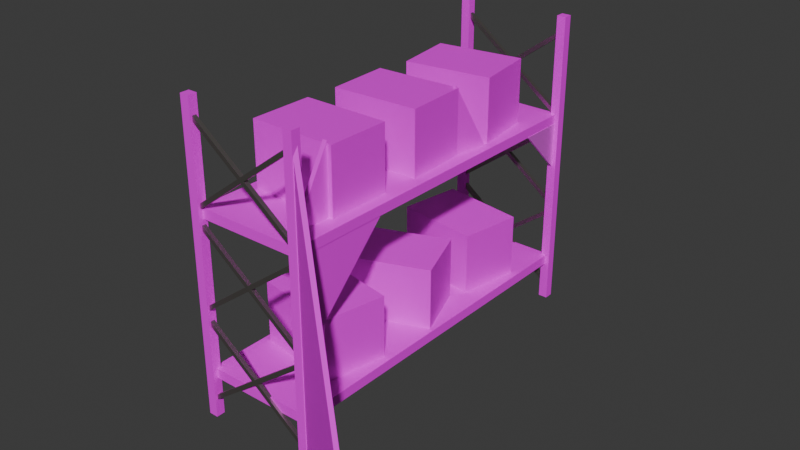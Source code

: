 # Source: CardboardBoxShelf.blend  (saved by Blender 5.0.119; exported with 4.5.12 LTS)
import bpy
from mathutils import Matrix  # noqa: F401  (used for matrix-valued properties, if any)

bpy.ops.wm.read_factory_settings(use_empty=True)
scene = bpy.context.scene
scene.name = 'Scene'

# ---- collections
col_collection = bpy.data.collections.new('Collection'); scene.collection.children.link(col_collection)

# ---- images (referenced by path relative to the original .blend; pixels are not part of the script)
import os
ASSET_DIR = os.environ.get("B2B_ASSET_DIR", "")  # directory of the original .blend (textures are referenced by path, not embedded)
HERE = os.path.dirname(os.path.abspath(__file__))  # packed textures are extracted next to this script under _unpacked/

def load_image(name, relpath, width, height, colorspace="sRGB"):
    """Load a texture the original file referenced (path relative to the .blend, or extracted next to this script)."""
    p = next((c for c in (os.path.join(HERE, relpath), os.path.join(ASSET_DIR, relpath)) if relpath and os.path.exists(c)), "")
    if p:
        img = bpy.data.images.load(p, check_existing=True)
        img.name = name
    else:  # same state as the original file: an image datablock whose file is absent (Cycles renders it pink)
        img = bpy.data.images.new(name, width, height)
        img.source = "FILE"
        img.filepath = "//" + (relpath or name)
    img.colorspace_settings.name = colorspace
    return img
img_material_012_base_color_001 = load_image('Material.012 Base Color.001', '', 1024, 1024, 'sRGB')
img_material_012_base_color_002 = load_image('Material.012 Base Color.002', '', 1024, 1024, 'sRGB')
img_material_012_base_color_003 = load_image('Material.012 Base Color.003', '', 1024, 1024, 'sRGB')
img_material_012_base_color_004 = load_image('Material.012 Base Color.004', '', 1024, 1024, 'sRGB')
img_material_012_base_color_005 = load_image('Material.012 Base Color.005', '', 1024, 1024, 'sRGB')
img_material_012_base_color_006 = load_image('Material.012 Base Color.006', '', 1024, 1024, 'sRGB')
img_cube_019_base_color = load_image('Cube.019 Base Color', 'RoughCobweb.png', 1024, 1024, 'sRGB')
img_cube_019_base_color_002 = load_image('Cube.019 Base Color.002', 'FloorCobweb.png', 1024, 1024, 'sRGB')
img_cube_019_base_color_003 = load_image('Cube.019 Base Color.003', 'FloorCobweb.png', 1024, 1024, 'sRGB')
img_cube_019_base_color_004 = load_image('Cube.019 Base Color.004', 'FloorCobweb.png', 1024, 1024, 'sRGB')
img_material_001_base_color = load_image('Material.001 Base Color', 'CardboardBoxBeatUp.png', 1024, 1024, 'sRGB')
img_cube_006_base_color = load_image('Cube.006 Base Color', '', 1024, 1024, 'sRGB')
img_cube_007_base_color = load_image('Cube.007 Base Color', '', 1024, 1024, 'sRGB')
img_cube_008_base_color = load_image('Cube.008 Base Color', '', 1024, 1024, 'sRGB')
img_cube_009_base_color = load_image('Cube.009 Base Color', '', 1024, 1024, 'sRGB')
img_cube_010_base_color = load_image('Cube.010 Base Color', '', 1024, 1024, 'sRGB')
img_cube_011_base_color = load_image('Cube.011 Base Color', '', 1024, 1024, 'sRGB')

# ---- materials (node trees are filled in below, after node groups)
mat_material_014 = bpy.data.materials.new('Material.014')
mat_material_015 = bpy.data.materials.new('Material.015')
mat_material_016 = bpy.data.materials.new('Material.016')
mat_material_017 = bpy.data.materials.new('Material.017')
mat_material_018 = bpy.data.materials.new('Material.018')
mat_material_019 = bpy.data.materials.new('Material.019')
mat_material_020 = bpy.data.materials.new('Material.020')
mat_cobwebmat = bpy.data.materials.new('CobwebMat')
mat_material_021 = bpy.data.materials.new('Material.021')
mat_material_022 = bpy.data.materials.new('Material.022')
mat_material_023 = bpy.data.materials.new('Material.023')
mat_material = bpy.data.materials.new('Material')
mat_material.alpha_threshold = 0.0
mat_material.use_backface_culling_lightprobe_volume = False
mat_material.roughness = 0.5
mat_material.line_color = (0.0, 0.0, 0.0, 1.0)
mat_material_001 = bpy.data.materials.new('Material.001')
mat_material_001.alpha_threshold = 0.0
mat_material_001.use_backface_culling_lightprobe_volume = False
mat_material_001.roughness = 0.5
mat_material_001.line_color = (0.0, 0.0, 0.0, 1.0)
mat_material_002 = bpy.data.materials.new('Material.002')
mat_material_002.alpha_threshold = 0.0
mat_material_002.use_backface_culling_lightprobe_volume = False
mat_material_002.roughness = 0.5
mat_material_002.line_color = (0.0, 0.0, 0.0, 1.0)
mat_material_003 = bpy.data.materials.new('Material.003')
mat_material_003.alpha_threshold = 0.0
mat_material_003.use_backface_culling_lightprobe_volume = False
mat_material_003.roughness = 0.5
mat_material_003.line_color = (0.0, 0.0, 0.0, 1.0)
mat_material_004 = bpy.data.materials.new('Material.004')
mat_material_004.alpha_threshold = 0.0
mat_material_004.use_backface_culling_lightprobe_volume = False
mat_material_004.roughness = 0.5
mat_material_004.line_color = (0.0, 0.0, 0.0, 1.0)
mat_material_005 = bpy.data.materials.new('Material.005')
mat_material_005.alpha_threshold = 0.0
mat_material_005.use_backface_culling_lightprobe_volume = False
mat_material_005.roughness = 0.5
mat_material_005.line_color = (0.0, 0.0, 0.0, 1.0)
mat_material_007 = bpy.data.materials.new('Material.007')
mat_material_006 = bpy.data.materials.new('Material.006')
mat_material_011 = bpy.data.materials.new('Material.011')
mat_material_010 = bpy.data.materials.new('Material.010')
mat_material_009 = bpy.data.materials.new('Material.009')
mat_material_008 = bpy.data.materials.new('Material.008')

# ---- material node trees
mat_material_014.use_nodes = True; mat_material_014.node_tree.nodes.clear()
_N = mat_material_014.node_tree.nodes; _L = mat_material_014.node_tree.links
n0 = _N.new('ShaderNodeOutputMaterial'); n0.name = 'Material Output'; n0.location = (200, 100)
n1 = _N.new('ShaderNodeTexImage'); n1.name = 'Image Texture'; n1.location = (0, 0)
n1.image = img_material_012_base_color_001
n2 = _N.new('ShaderNodeBsdfMetallic'); n2.name = 'Metallic BSDF'; n2.location = (-90, 60)
n3 = _N.new('ShaderNodeAddShader'); n3.name = 'Add Shader'; n3.location = (-200, 100)
n4 = _N.new('ShaderNodeBsdfSheen'); n4.name = 'Sheen BSDF'; n4.location = (-490, 20)
n4.inputs[1].default_value = 0.3967
n5 = _N.new('ShaderNodeMixShader'); n5.name = 'Mix Shader'; n5.location = (-390, 20)
n5.inputs[0].default_value = 0.2246
n6 = _N.new('ShaderNodeBsdfMetallic'); n6.name = 'Metallic BSDF.001'; n6.location = (-680, -60)
n7 = _N.new('ShaderNodeBsdfMetallic'); n7.name = 'Metallic BSDF.002'; n7.location = (-390, 60)
n7.inputs[0].default_value = (0.3825, 0.3581, 0.3355, 1.0)
n7.inputs[1].default_value = (0.77, 0.7056, 0.7056, 1.0)
_L.new(n3.outputs[0], n0.inputs[0])
_L.new(n6.outputs[0], n5.inputs[1])
_L.new(n7.outputs[0], n3.inputs[0])
n0.is_active_output = True
mat_material_015.use_nodes = True; mat_material_015.node_tree.nodes.clear()
_N = mat_material_015.node_tree.nodes; _L = mat_material_015.node_tree.links
n0 = _N.new('ShaderNodeOutputMaterial'); n0.name = 'Material Output'; n0.location = (200, 100)
n1 = _N.new('ShaderNodeTexImage'); n1.name = 'Image Texture'; n1.location = (0, 0)
n1.image = img_material_012_base_color_002
n2 = _N.new('ShaderNodeBsdfMetallic'); n2.name = 'Metallic BSDF'; n2.location = (-90, 60)
n3 = _N.new('ShaderNodeAddShader'); n3.name = 'Add Shader'; n3.location = (-200, 100)
n4 = _N.new('ShaderNodeBsdfSheen'); n4.name = 'Sheen BSDF'; n4.location = (-490, 20)
n4.inputs[1].default_value = 0.3967
n5 = _N.new('ShaderNodeMixShader'); n5.name = 'Mix Shader'; n5.location = (-390, 20)
n5.inputs[0].default_value = 0.2246
n6 = _N.new('ShaderNodeBsdfMetallic'); n6.name = 'Metallic BSDF.001'; n6.location = (-680, -60)
n7 = _N.new('ShaderNodeBsdfMetallic'); n7.name = 'Metallic BSDF.002'; n7.location = (-390, 60)
n7.inputs[0].default_value = (0.3825, 0.3581, 0.3355, 1.0)
n7.inputs[1].default_value = (0.77, 0.7056, 0.7056, 1.0)
_L.new(n3.outputs[0], n0.inputs[0])
_L.new(n6.outputs[0], n5.inputs[1])
_L.new(n7.outputs[0], n3.inputs[0])
n0.is_active_output = True
mat_material_016.use_nodes = True; mat_material_016.node_tree.nodes.clear()
_N = mat_material_016.node_tree.nodes; _L = mat_material_016.node_tree.links
n0 = _N.new('ShaderNodeOutputMaterial'); n0.name = 'Material Output'; n0.location = (200, 100)
n1 = _N.new('ShaderNodeTexImage'); n1.name = 'Image Texture'; n1.location = (0, 0)
n1.image = img_material_012_base_color_003
n2 = _N.new('ShaderNodeBsdfMetallic'); n2.name = 'Metallic BSDF'; n2.location = (-90, 60)
n3 = _N.new('ShaderNodeAddShader'); n3.name = 'Add Shader'; n3.location = (-200, 100)
n4 = _N.new('ShaderNodeBsdfSheen'); n4.name = 'Sheen BSDF'; n4.location = (-490, 20)
n4.inputs[1].default_value = 0.3967
n5 = _N.new('ShaderNodeMixShader'); n5.name = 'Mix Shader'; n5.location = (-390, 20)
n5.inputs[0].default_value = 0.2246
n6 = _N.new('ShaderNodeBsdfMetallic'); n6.name = 'Metallic BSDF.001'; n6.location = (-680, -60)
n7 = _N.new('ShaderNodeBsdfMetallic'); n7.name = 'Metallic BSDF.002'; n7.location = (-390, 60)
n7.inputs[0].default_value = (0.3825, 0.3581, 0.3355, 1.0)
n7.inputs[1].default_value = (0.77, 0.7056, 0.7056, 1.0)
_L.new(n3.outputs[0], n0.inputs[0])
_L.new(n6.outputs[0], n5.inputs[1])
_L.new(n7.outputs[0], n3.inputs[0])
n0.is_active_output = True
mat_material_017.use_nodes = True; mat_material_017.node_tree.nodes.clear()
_N = mat_material_017.node_tree.nodes; _L = mat_material_017.node_tree.links
n0 = _N.new('ShaderNodeOutputMaterial'); n0.name = 'Material Output'; n0.location = (200, 100)
n1 = _N.new('ShaderNodeTexImage'); n1.name = 'Image Texture'; n1.location = (0, 0)
n1.image = img_material_012_base_color_004
n2 = _N.new('ShaderNodeBsdfMetallic'); n2.name = 'Metallic BSDF'; n2.location = (-90, 60)
n3 = _N.new('ShaderNodeAddShader'); n3.name = 'Add Shader'; n3.location = (-200, 100)
n4 = _N.new('ShaderNodeBsdfSheen'); n4.name = 'Sheen BSDF'; n4.location = (-490, 20)
n4.inputs[1].default_value = 0.3967
n5 = _N.new('ShaderNodeMixShader'); n5.name = 'Mix Shader'; n5.location = (-390, 20)
n5.inputs[0].default_value = 0.2246
n6 = _N.new('ShaderNodeBsdfMetallic'); n6.name = 'Metallic BSDF.001'; n6.location = (-680, -60)
n7 = _N.new('ShaderNodeBsdfMetallic'); n7.name = 'Metallic BSDF.002'; n7.location = (-390, 60)
n7.inputs[0].default_value = (0.3825, 0.3581, 0.3355, 1.0)
n7.inputs[1].default_value = (0.77, 0.7056, 0.7056, 1.0)
_L.new(n3.outputs[0], n0.inputs[0])
_L.new(n6.outputs[0], n5.inputs[1])
_L.new(n7.outputs[0], n3.inputs[0])
n0.is_active_output = True
mat_material_018.use_nodes = True; mat_material_018.node_tree.nodes.clear()
_N = mat_material_018.node_tree.nodes; _L = mat_material_018.node_tree.links
n0 = _N.new('ShaderNodeOutputMaterial'); n0.name = 'Material Output'; n0.location = (200, 100)
n1 = _N.new('ShaderNodeTexImage'); n1.name = 'Image Texture'; n1.location = (0, 0)
n1.image = img_material_012_base_color_005
n2 = _N.new('ShaderNodeBsdfMetallic'); n2.name = 'Metallic BSDF'; n2.location = (-90, 60)
n3 = _N.new('ShaderNodeAddShader'); n3.name = 'Add Shader'; n3.location = (-200, 100)
n4 = _N.new('ShaderNodeBsdfSheen'); n4.name = 'Sheen BSDF'; n4.location = (-490, 20)
n4.inputs[1].default_value = 0.3967
n5 = _N.new('ShaderNodeMixShader'); n5.name = 'Mix Shader'; n5.location = (-390, 20)
n5.inputs[0].default_value = 0.2246
n6 = _N.new('ShaderNodeBsdfMetallic'); n6.name = 'Metallic BSDF.001'; n6.location = (-680, -60)
n7 = _N.new('ShaderNodeBsdfMetallic'); n7.name = 'Metallic BSDF.002'; n7.location = (-390, 60)
n7.inputs[0].default_value = (0.3825, 0.3581, 0.3355, 1.0)
n7.inputs[1].default_value = (0.77, 0.7056, 0.7056, 1.0)
_L.new(n3.outputs[0], n0.inputs[0])
_L.new(n6.outputs[0], n5.inputs[1])
_L.new(n7.outputs[0], n3.inputs[0])
n0.is_active_output = True
mat_material_019.use_nodes = True; mat_material_019.node_tree.nodes.clear()
_N = mat_material_019.node_tree.nodes; _L = mat_material_019.node_tree.links
n0 = _N.new('ShaderNodeOutputMaterial'); n0.name = 'Material Output'; n0.location = (200, 100)
n1 = _N.new('ShaderNodeTexImage'); n1.name = 'Image Texture'; n1.location = (0, 0)
n1.image = img_material_012_base_color_006
n2 = _N.new('ShaderNodeBsdfMetallic'); n2.name = 'Metallic BSDF'; n2.location = (-90, 60)
n3 = _N.new('ShaderNodeAddShader'); n3.name = 'Add Shader'; n3.location = (-200, 100)
n4 = _N.new('ShaderNodeBsdfSheen'); n4.name = 'Sheen BSDF'; n4.location = (-490, 20)
n4.inputs[1].default_value = 0.3967
n5 = _N.new('ShaderNodeMixShader'); n5.name = 'Mix Shader'; n5.location = (-390, 20)
n5.inputs[0].default_value = 0.2246
n6 = _N.new('ShaderNodeBsdfMetallic'); n6.name = 'Metallic BSDF.001'; n6.location = (-680, -60)
n7 = _N.new('ShaderNodeBsdfMetallic'); n7.name = 'Metallic BSDF.002'; n7.location = (-390, 60)
n7.inputs[0].default_value = (0.3825, 0.3581, 0.3355, 1.0)
n7.inputs[1].default_value = (0.77, 0.7056, 0.7056, 1.0)
_L.new(n3.outputs[0], n0.inputs[0])
_L.new(n6.outputs[0], n5.inputs[1])
_L.new(n7.outputs[0], n3.inputs[0])
n0.is_active_output = True
mat_material_020.use_nodes = True; mat_material_020.node_tree.nodes.clear()
_N = mat_material_020.node_tree.nodes; _L = mat_material_020.node_tree.links
n0 = _N.new('ShaderNodeBsdfPrincipled'); n0.name = 'Principled BSDF'; n0.location = (-200, 100)
n0.inputs[2].default_value = 0.5159
n1 = _N.new('ShaderNodeOutputMaterial'); n1.name = 'Material Output'; n1.location = (200, 100)
n2 = _N.new('ShaderNodeTexImage'); n2.name = 'Image Texture'; n2.location = (-490, 60)
n2.image = img_cube_019_base_color
_L.new(n0.outputs[0], n1.inputs[0])
_L.new(n2.outputs[0], n0.inputs[0])
n1.is_active_output = True
mat_cobwebmat.use_nodes = True; mat_cobwebmat.node_tree.nodes.clear()
_N = mat_cobwebmat.node_tree.nodes; _L = mat_cobwebmat.node_tree.links
n0 = _N.new('ShaderNodeOutputMaterial'); n0.name = 'Material Output'; n0.location = (200, 100)
n1 = _N.new('ShaderNodeBsdfPrincipled'); n1.name = 'Principled BSDF.002'; n1.location = (-200, 100)
n1.inputs[3].default_value = 5.5
n2 = _N.new('ShaderNodeTexImage'); n2.name = 'Image Texture'; n2.location = (-390, -20)
n2.image = img_cube_019_base_color
n3 = _N.new('ShaderNodeTexImage'); n3.name = 'Image Texture.001'; n3.location = (-490, 60)
n3.image = img_cube_019_base_color
_L.new(n1.outputs[0], n0.inputs[0])
_L.new(n2.outputs[1], n1.inputs[4])
_L.new(n3.outputs[0], n1.inputs[0])
n0.is_active_output = True
mat_material_021.use_nodes = True; mat_material_021.node_tree.nodes.clear()
_N = mat_material_021.node_tree.nodes; _L = mat_material_021.node_tree.links
n0 = _N.new('ShaderNodeBsdfPrincipled'); n0.name = 'Principled BSDF'; n0.location = (-200, 100)
n0.inputs[2].default_value = 0.5159
n1 = _N.new('ShaderNodeOutputMaterial'); n1.name = 'Material Output'; n1.location = (200, 100)
n2 = _N.new('ShaderNodeTexImage'); n2.name = 'Image Texture'; n2.location = (-490, 60)
n2.image = img_cube_019_base_color_002
_L.new(n0.outputs[0], n1.inputs[0])
_L.new(n2.outputs[0], n0.inputs[0])
n1.is_active_output = True
mat_material_022.use_nodes = True; mat_material_022.node_tree.nodes.clear()
_N = mat_material_022.node_tree.nodes; _L = mat_material_022.node_tree.links
n0 = _N.new('ShaderNodeBsdfPrincipled'); n0.name = 'Principled BSDF'; n0.location = (-200, 100)
n0.inputs[2].default_value = 0.5159
n1 = _N.new('ShaderNodeOutputMaterial'); n1.name = 'Material Output'; n1.location = (200, 100)
n2 = _N.new('ShaderNodeTexImage'); n2.name = 'Image Texture'; n2.location = (-490, 60)
n2.image = img_cube_019_base_color_003
_L.new(n0.outputs[0], n1.inputs[0])
_L.new(n2.outputs[0], n0.inputs[0])
n1.is_active_output = True
mat_material_023.use_nodes = True; mat_material_023.node_tree.nodes.clear()
_N = mat_material_023.node_tree.nodes; _L = mat_material_023.node_tree.links
n0 = _N.new('ShaderNodeBsdfPrincipled'); n0.name = 'Principled BSDF'; n0.location = (-200, 100)
n0.inputs[2].default_value = 0.5159
n1 = _N.new('ShaderNodeOutputMaterial'); n1.name = 'Material Output'; n1.location = (200, 100)
n2 = _N.new('ShaderNodeTexImage'); n2.name = 'Image Texture'; n2.location = (-490, 60)
n2.image = img_cube_019_base_color_004
_L.new(n0.outputs[0], n1.inputs[0])
_L.new(n2.outputs[0], n0.inputs[0])
n1.is_active_output = True
mat_material.use_nodes = True; mat_material.node_tree.nodes.clear()
_N = mat_material.node_tree.nodes; _L = mat_material.node_tree.links
n0 = _N.new('ShaderNodeOutputMaterial'); n0.name = 'Material Output'; n0.location = (200, 100)
n1 = _N.new('ShaderNodeBsdfPrincipled'); n1.name = 'Principled BSDF'; n1.location = (-200, 100)
n2 = _N.new('ShaderNodeTexImage'); n2.name = 'Image Texture'; n2.location = (-490, 60)
n2.image = img_material_001_base_color
_L.new(n1.outputs[0], n0.inputs[0])
_L.new(n2.outputs[0], n1.inputs[0])
n0.is_active_output = True
mat_material_001.use_nodes = True; mat_material_001.node_tree.nodes.clear()
_N = mat_material_001.node_tree.nodes; _L = mat_material_001.node_tree.links
n0 = _N.new('ShaderNodeOutputMaterial'); n0.name = 'Material Output'; n0.location = (200, 100)
n1 = _N.new('ShaderNodeBsdfPrincipled'); n1.name = 'Principled BSDF'; n1.location = (-200, 100)
n2 = _N.new('ShaderNodeTexImage'); n2.name = 'Image Texture'; n2.location = (-490, 60)
n2.image = img_material_001_base_color
_L.new(n1.outputs[0], n0.inputs[0])
_L.new(n2.outputs[0], n1.inputs[0])
n0.is_active_output = True
mat_material_002.use_nodes = True; mat_material_002.node_tree.nodes.clear()
_N = mat_material_002.node_tree.nodes; _L = mat_material_002.node_tree.links
n0 = _N.new('ShaderNodeOutputMaterial'); n0.name = 'Material Output'; n0.location = (200, 100)
n1 = _N.new('ShaderNodeBsdfPrincipled'); n1.name = 'Principled BSDF'; n1.location = (-200, 100)
n2 = _N.new('ShaderNodeTexImage'); n2.name = 'Image Texture'; n2.location = (-490, 60)
n2.image = img_material_001_base_color
_L.new(n1.outputs[0], n0.inputs[0])
_L.new(n2.outputs[0], n1.inputs[0])
n0.is_active_output = True
mat_material_003.use_nodes = True; mat_material_003.node_tree.nodes.clear()
_N = mat_material_003.node_tree.nodes; _L = mat_material_003.node_tree.links
n0 = _N.new('ShaderNodeOutputMaterial'); n0.name = 'Material Output'; n0.location = (200, 100)
n1 = _N.new('ShaderNodeBsdfPrincipled'); n1.name = 'Principled BSDF'; n1.location = (-200, 100)
n2 = _N.new('ShaderNodeTexImage'); n2.name = 'Image Texture'; n2.location = (-490, 60)
n2.image = img_material_001_base_color
_L.new(n1.outputs[0], n0.inputs[0])
_L.new(n2.outputs[0], n1.inputs[0])
n0.is_active_output = True
mat_material_004.use_nodes = True; mat_material_004.node_tree.nodes.clear()
_N = mat_material_004.node_tree.nodes; _L = mat_material_004.node_tree.links
n0 = _N.new('ShaderNodeOutputMaterial'); n0.name = 'Material Output'; n0.location = (200, 100)
n1 = _N.new('ShaderNodeBsdfPrincipled'); n1.name = 'Principled BSDF'; n1.location = (-200, 100)
n2 = _N.new('ShaderNodeTexImage'); n2.name = 'Image Texture'; n2.location = (-490, 60)
n2.image = img_material_001_base_color
_L.new(n1.outputs[0], n0.inputs[0])
_L.new(n2.outputs[0], n1.inputs[0])
n0.is_active_output = True
mat_material_005.use_nodes = True; mat_material_005.node_tree.nodes.clear()
_N = mat_material_005.node_tree.nodes; _L = mat_material_005.node_tree.links
n0 = _N.new('ShaderNodeOutputMaterial'); n0.name = 'Material Output'; n0.location = (200, 100)
n1 = _N.new('ShaderNodeBsdfPrincipled'); n1.name = 'Principled BSDF'; n1.location = (-200, 100)
n2 = _N.new('ShaderNodeTexImage'); n2.name = 'Image Texture'; n2.location = (-490, 60)
n2.image = img_material_001_base_color
_L.new(n1.outputs[0], n0.inputs[0])
_L.new(n2.outputs[0], n1.inputs[0])
n0.is_active_output = True
mat_material_007.use_nodes = True; mat_material_007.node_tree.nodes.clear()
_N = mat_material_007.node_tree.nodes; _L = mat_material_007.node_tree.links
n0 = _N.new('ShaderNodeBsdfPrincipled'); n0.name = 'Principled BSDF'; n0.location = (-200, 100)
n1 = _N.new('ShaderNodeOutputMaterial'); n1.name = 'Material Output'; n1.location = (200, 100)
n2 = _N.new('ShaderNodeTexImage'); n2.name = 'Image Texture'; n2.location = (-490, 60)
n2.image = img_cube_006_base_color
_L.new(n0.outputs[0], n1.inputs[0])
_L.new(n2.outputs[0], n0.inputs[0])
n1.is_active_output = True
mat_material_006.use_nodes = True; mat_material_006.node_tree.nodes.clear()
_N = mat_material_006.node_tree.nodes; _L = mat_material_006.node_tree.links
n0 = _N.new('ShaderNodeBsdfPrincipled'); n0.name = 'Principled BSDF'; n0.location = (-200, 100)
n1 = _N.new('ShaderNodeOutputMaterial'); n1.name = 'Material Output'; n1.location = (200, 100)
n2 = _N.new('ShaderNodeTexImage'); n2.name = 'Image Texture'; n2.location = (-490, 60)
n2.image = img_cube_007_base_color
_L.new(n0.outputs[0], n1.inputs[0])
_L.new(n2.outputs[0], n0.inputs[0])
n1.is_active_output = True
mat_material_011.use_nodes = True; mat_material_011.node_tree.nodes.clear()
_N = mat_material_011.node_tree.nodes; _L = mat_material_011.node_tree.links
n0 = _N.new('ShaderNodeBsdfPrincipled'); n0.name = 'Principled BSDF'; n0.location = (-200, 100)
n1 = _N.new('ShaderNodeOutputMaterial'); n1.name = 'Material Output'; n1.location = (200, 100)
n2 = _N.new('ShaderNodeTexImage'); n2.name = 'Image Texture'; n2.location = (-490, 60)
n2.image = img_cube_008_base_color
_L.new(n0.outputs[0], n1.inputs[0])
_L.new(n2.outputs[0], n0.inputs[0])
n1.is_active_output = True
mat_material_010.use_nodes = True; mat_material_010.node_tree.nodes.clear()
_N = mat_material_010.node_tree.nodes; _L = mat_material_010.node_tree.links
n0 = _N.new('ShaderNodeBsdfPrincipled'); n0.name = 'Principled BSDF'; n0.location = (-200, 100)
n1 = _N.new('ShaderNodeOutputMaterial'); n1.name = 'Material Output'; n1.location = (200, 100)
n2 = _N.new('ShaderNodeTexImage'); n2.name = 'Image Texture'; n2.location = (-490, 60)
n2.image = img_cube_009_base_color
_L.new(n0.outputs[0], n1.inputs[0])
_L.new(n2.outputs[0], n0.inputs[0])
n1.is_active_output = True
mat_material_009.use_nodes = True; mat_material_009.node_tree.nodes.clear()
_N = mat_material_009.node_tree.nodes; _L = mat_material_009.node_tree.links
n0 = _N.new('ShaderNodeBsdfPrincipled'); n0.name = 'Principled BSDF'; n0.location = (-200, 100)
n1 = _N.new('ShaderNodeOutputMaterial'); n1.name = 'Material Output'; n1.location = (200, 100)
n2 = _N.new('ShaderNodeTexImage'); n2.name = 'Image Texture'; n2.location = (-490, 60)
n2.image = img_cube_010_base_color
_L.new(n0.outputs[0], n1.inputs[0])
_L.new(n2.outputs[0], n0.inputs[0])
n1.is_active_output = True
mat_material_008.use_nodes = True; mat_material_008.node_tree.nodes.clear()
_N = mat_material_008.node_tree.nodes; _L = mat_material_008.node_tree.links
n0 = _N.new('ShaderNodeBsdfPrincipled'); n0.name = 'Principled BSDF'; n0.location = (-200, 100)
n1 = _N.new('ShaderNodeOutputMaterial'); n1.name = 'Material Output'; n1.location = (200, 100)
n2 = _N.new('ShaderNodeTexImage'); n2.name = 'Image Texture'; n2.location = (-490, 60)
n2.image = img_cube_011_base_color
_L.new(n0.outputs[0], n1.inputs[0])
_L.new(n2.outputs[0], n0.inputs[0])
n1.is_active_output = True

# ---- world
world_world = bpy.data.worlds.new('World'); scene.world = world_world
world_world.use_nodes = True; world_world.node_tree.nodes.clear()
_N = world_world.node_tree.nodes; _L = world_world.node_tree.links
n0 = _N.new('ShaderNodeOutputWorld'); n0.name = 'World Output'; n0.location = (200, 100)
n1 = _N.new('ShaderNodeBackground'); n1.name = 'Background'; n1.location = (-200, 100)
n1.inputs[0].default_value = (0.05088, 0.05088, 0.05088, 1.0)
_L.new(n1.outputs[0], n0.inputs[0])
n0.is_active_output = True
world_world.color = (0.05088, 0.05088, 0.05088)
world_world.sun_shadow_jitter_overblur = 0.0

# ---- meshes
me_cube_024 = bpy.data.meshes.new('Cube.024')
me_cube_024.from_pydata([(-1.0, -1.0, -1.0), (-31.96, 1.0, 0.2546), (-1.0, -1.0, 1.0), (31.39, 1.0, -0.3126), (-1.0, 1.0, -1.0), (-31.96, -1.0, 0.2546), (-1.0, 1.0, 1.0), (31.39, -1.0, -0.3126), (1.0, -1.0, -1.0), (-31.39, 1.0, 0.3126), (1.0, -1.0, 1.0), (31.96, 1.0, -0.2546), (1.0, 1.0, -1.0), (-31.39, -1.0, 0.3126), (1.0, 1.0, 1.0), (31.96, -1.0, -0.2546), (-1.0, -1.0, -0.02261), (-1.0, -1.0, 0.04052), (-1.0, 1.0, 0.04052), (-1.0, 1.0, -0.02261), (1.0, 1.0, 0.02262), (1.0, 1.0, -0.04052), (1.0, -1.0, -0.04052), (1.0, -1.0, 0.02262)], [], [(2, 6, 4, 0, 16, 19, 18, 17), (4, 6, 14, 12), (22, 8, 12, 14, 10, 23, 20, 21), (23, 10, 2, 17), (16, 0, 8, 22), (4, 12, 8, 0), (14, 6, 2, 10), (21, 3, 7, 5, 1, 19, 16, 22), (5, 7, 15, 13), (9, 13, 15, 11, 20, 23, 17, 18), (3, 21, 20, 11), (9, 18, 19, 1), (5, 13, 9, 1), (15, 7, 3, 11)])
_uv = me_cube_024.uv_layers.new(name='UVMap')
_uv.uv.foreach_set('vector', [0.625, 0.0, 0.625, 0.25, 0.375, 0.25, 0.375, 0.0, 0.4972, 0.0, 0.4972, 0.25, 0.5051, 0.25, 0.5051, 0.0, 0.375, 0.25, 0.625, 0.25, 0.625, 0.5, 0.375, 0.5, 0.4949, 0.75, 0.375, 0.75, 0.375, 0.5, 0.625, 0.5, 0.625, 0.75, 0.5028, 0.75, 0.5028, 0.5, 0.4949, 0.5, 0.5028, 0.75, 0.625, 0.75, 0.625, 1.0, 0.5051, 1.0, 0.4972, 1.0, 0.375, 1.0, 0.375, 0.75, 0.4949, 0.75, 0.125, 0.5, 0.375, 0.5, 0.375, 0.75, 0.125, 0.75, 0.625, 0.5, 0.875, 0.5, 0.875, 0.75, 0.625, 0.75, 0.5051, 0.0, 0.625, 0.0, 0.625, 0.25, 0.375, 0.25, 0.375, 0.0, 0.4972, 0.0, 0.4972, 0.25, 0.5051, 0.25, 0.375, 0.25, 0.625, 0.25, 0.625, 0.5, 0.375, 0.5, 0.375, 0.75, 0.375, 0.5, 0.625, 0.5, 0.625, 0.75, 0.5028, 0.75, 0.5028, 0.5, 0.4949, 0.5, 0.4949, 0.75, 0.625, 1.0, 0.5051, 1.0, 0.5028, 0.75, 0.625, 0.75, 0.375, 0.75, 0.4949, 0.75, 0.4972, 1.0, 0.375, 1.0, 0.125, 0.5, 0.375, 0.5, 0.375, 0.75, 0.125, 0.75, 0.625, 0.5, 0.875, 0.5, 0.875, 0.75, 0.625, 0.75])
me_cube_024.materials.append(mat_material_014)
me_cube_024.update()
me_cube_025 = bpy.data.meshes.new('Cube.025')
me_cube_025.from_pydata([(-1.0, -1.0, -1.0), (-31.96, 1.0, 0.2546), (-1.0, -1.0, 1.0), (31.39, 1.0, -0.3126), (-1.0, 1.0, -1.0), (-31.96, -1.0, 0.2546), (-1.0, 1.0, 1.0), (31.39, -1.0, -0.3126), (1.0, -1.0, -1.0), (-31.39, 1.0, 0.3126), (1.0, -1.0, 1.0), (31.96, 1.0, -0.2546), (1.0, 1.0, -1.0), (-31.39, -1.0, 0.3126), (1.0, 1.0, 1.0), (31.96, -1.0, -0.2546), (-1.0, -1.0, -0.02261), (-1.0, -1.0, 0.04052), (-1.0, 1.0, 0.04052), (-1.0, 1.0, -0.02261), (1.0, 1.0, 0.02262), (1.0, 1.0, -0.04052), (1.0, -1.0, -0.04052), (1.0, -1.0, 0.02262)], [], [(2, 6, 4, 0, 16, 19, 18, 17), (4, 6, 14, 12), (22, 8, 12, 14, 10, 23, 20, 21), (23, 10, 2, 17), (16, 0, 8, 22), (4, 12, 8, 0), (14, 6, 2, 10), (21, 3, 7, 5, 1, 19, 16, 22), (5, 7, 15, 13), (9, 13, 15, 11, 20, 23, 17, 18), (3, 21, 20, 11), (9, 18, 19, 1), (5, 13, 9, 1), (15, 7, 3, 11)])
_uv = me_cube_025.uv_layers.new(name='UVMap')
_uv.uv.foreach_set('vector', [0.625, 0.0, 0.625, 0.25, 0.375, 0.25, 0.375, 0.0, 0.4972, 0.0, 0.4972, 0.25, 0.5051, 0.25, 0.5051, 0.0, 0.375, 0.25, 0.625, 0.25, 0.625, 0.5, 0.375, 0.5, 0.4949, 0.75, 0.375, 0.75, 0.375, 0.5, 0.625, 0.5, 0.625, 0.75, 0.5028, 0.75, 0.5028, 0.5, 0.4949, 0.5, 0.5028, 0.75, 0.625, 0.75, 0.625, 1.0, 0.5051, 1.0, 0.4972, 1.0, 0.375, 1.0, 0.375, 0.75, 0.4949, 0.75, 0.125, 0.5, 0.375, 0.5, 0.375, 0.75, 0.125, 0.75, 0.625, 0.5, 0.875, 0.5, 0.875, 0.75, 0.625, 0.75, 0.5051, 0.0, 0.625, 0.0, 0.625, 0.25, 0.375, 0.25, 0.375, 0.0, 0.4972, 0.0, 0.4972, 0.25, 0.5051, 0.25, 0.375, 0.25, 0.625, 0.25, 0.625, 0.5, 0.375, 0.5, 0.375, 0.75, 0.375, 0.5, 0.625, 0.5, 0.625, 0.75, 0.5028, 0.75, 0.5028, 0.5, 0.4949, 0.5, 0.4949, 0.75, 0.625, 1.0, 0.5051, 1.0, 0.5028, 0.75, 0.625, 0.75, 0.375, 0.75, 0.4949, 0.75, 0.4972, 1.0, 0.375, 1.0, 0.125, 0.5, 0.375, 0.5, 0.375, 0.75, 0.125, 0.75, 0.625, 0.5, 0.875, 0.5, 0.875, 0.75, 0.625, 0.75])
me_cube_025.materials.append(mat_material_015)
me_cube_025.update()
me_cube_026 = bpy.data.meshes.new('Cube.026')
me_cube_026.from_pydata([(-1.0, -1.0, -1.0), (-31.96, 1.0, 0.2546), (-1.0, -1.0, 1.0), (31.39, 1.0, -0.3126), (-1.0, 1.0, -1.0), (-31.96, -1.0, 0.2546), (-1.0, 1.0, 1.0), (31.39, -1.0, -0.3126), (1.0, -1.0, -1.0), (-31.39, 1.0, 0.3126), (1.0, -1.0, 1.0), (31.96, 1.0, -0.2546), (1.0, 1.0, -1.0), (-31.39, -1.0, 0.3126), (1.0, 1.0, 1.0), (31.96, -1.0, -0.2546), (-1.0, -1.0, -0.02261), (-1.0, -1.0, 0.04052), (-1.0, 1.0, 0.04052), (-1.0, 1.0, -0.02261), (1.0, 1.0, 0.02262), (1.0, 1.0, -0.04052), (1.0, -1.0, -0.04052), (1.0, -1.0, 0.02262)], [], [(2, 6, 4, 0, 16, 19, 18, 17), (4, 6, 14, 12), (22, 8, 12, 14, 10, 23, 20, 21), (23, 10, 2, 17), (16, 0, 8, 22), (4, 12, 8, 0), (14, 6, 2, 10), (21, 3, 7, 5, 1, 19, 16, 22), (5, 7, 15, 13), (9, 13, 15, 11, 20, 23, 17, 18), (3, 21, 20, 11), (9, 18, 19, 1), (5, 13, 9, 1), (15, 7, 3, 11)])
_uv = me_cube_026.uv_layers.new(name='UVMap')
_uv.uv.foreach_set('vector', [0.625, 0.0, 0.625, 0.25, 0.375, 0.25, 0.375, 0.0, 0.4972, 0.0, 0.4972, 0.25, 0.5051, 0.25, 0.5051, 0.0, 0.375, 0.25, 0.625, 0.25, 0.625, 0.5, 0.375, 0.5, 0.4949, 0.75, 0.375, 0.75, 0.375, 0.5, 0.625, 0.5, 0.625, 0.75, 0.5028, 0.75, 0.5028, 0.5, 0.4949, 0.5, 0.5028, 0.75, 0.625, 0.75, 0.625, 1.0, 0.5051, 1.0, 0.4972, 1.0, 0.375, 1.0, 0.375, 0.75, 0.4949, 0.75, 0.125, 0.5, 0.375, 0.5, 0.375, 0.75, 0.125, 0.75, 0.625, 0.5, 0.875, 0.5, 0.875, 0.75, 0.625, 0.75, 0.5051, 0.0, 0.625, 0.0, 0.625, 0.25, 0.375, 0.25, 0.375, 0.0, 0.4972, 0.0, 0.4972, 0.25, 0.5051, 0.25, 0.375, 0.25, 0.625, 0.25, 0.625, 0.5, 0.375, 0.5, 0.375, 0.75, 0.375, 0.5, 0.625, 0.5, 0.625, 0.75, 0.5028, 0.75, 0.5028, 0.5, 0.4949, 0.5, 0.4949, 0.75, 0.625, 1.0, 0.5051, 1.0, 0.5028, 0.75, 0.625, 0.75, 0.375, 0.75, 0.4949, 0.75, 0.4972, 1.0, 0.375, 1.0, 0.125, 0.5, 0.375, 0.5, 0.375, 0.75, 0.125, 0.75, 0.625, 0.5, 0.875, 0.5, 0.875, 0.75, 0.625, 0.75])
me_cube_026.materials.append(mat_material_016)
me_cube_026.update()
me_cube_027 = bpy.data.meshes.new('Cube.027')
me_cube_027.from_pydata([(-1.0, -1.0, -1.0), (-31.96, 1.0, 0.2546), (-1.0, -1.0, 1.0), (31.39, 1.0, -0.3126), (-1.0, 1.0, -1.0), (-31.96, -1.0, 0.2546), (-1.0, 1.0, 1.0), (31.39, -1.0, -0.3126), (1.0, -1.0, -1.0), (-31.39, 1.0, 0.3126), (1.0, -1.0, 1.0), (31.96, 1.0, -0.2546), (1.0, 1.0, -1.0), (-31.39, -1.0, 0.3126), (1.0, 1.0, 1.0), (31.96, -1.0, -0.2546), (-1.0, -1.0, -0.02261), (-1.0, -1.0, 0.04052), (-1.0, 1.0, 0.04052), (-1.0, 1.0, -0.02261), (1.0, 1.0, 0.02262), (1.0, 1.0, -0.04052), (1.0, -1.0, -0.04052), (1.0, -1.0, 0.02262)], [], [(2, 6, 4, 0, 16, 19, 18, 17), (4, 6, 14, 12), (22, 8, 12, 14, 10, 23, 20, 21), (23, 10, 2, 17), (16, 0, 8, 22), (4, 12, 8, 0), (14, 6, 2, 10), (21, 3, 7, 5, 1, 19, 16, 22), (5, 7, 15, 13), (9, 13, 15, 11, 20, 23, 17, 18), (3, 21, 20, 11), (9, 18, 19, 1), (5, 13, 9, 1), (15, 7, 3, 11)])
_uv = me_cube_027.uv_layers.new(name='UVMap')
_uv.uv.foreach_set('vector', [0.625, 0.0, 0.625, 0.25, 0.375, 0.25, 0.375, 0.0, 0.4972, 0.0, 0.4972, 0.25, 0.5051, 0.25, 0.5051, 0.0, 0.375, 0.25, 0.625, 0.25, 0.625, 0.5, 0.375, 0.5, 0.4949, 0.75, 0.375, 0.75, 0.375, 0.5, 0.625, 0.5, 0.625, 0.75, 0.5028, 0.75, 0.5028, 0.5, 0.4949, 0.5, 0.5028, 0.75, 0.625, 0.75, 0.625, 1.0, 0.5051, 1.0, 0.4972, 1.0, 0.375, 1.0, 0.375, 0.75, 0.4949, 0.75, 0.125, 0.5, 0.375, 0.5, 0.375, 0.75, 0.125, 0.75, 0.625, 0.5, 0.875, 0.5, 0.875, 0.75, 0.625, 0.75, 0.5051, 0.0, 0.625, 0.0, 0.625, 0.25, 0.375, 0.25, 0.375, 0.0, 0.4972, 0.0, 0.4972, 0.25, 0.5051, 0.25, 0.375, 0.25, 0.625, 0.25, 0.625, 0.5, 0.375, 0.5, 0.375, 0.75, 0.375, 0.5, 0.625, 0.5, 0.625, 0.75, 0.5028, 0.75, 0.5028, 0.5, 0.4949, 0.5, 0.4949, 0.75, 0.625, 1.0, 0.5051, 1.0, 0.5028, 0.75, 0.625, 0.75, 0.375, 0.75, 0.4949, 0.75, 0.4972, 1.0, 0.375, 1.0, 0.125, 0.5, 0.375, 0.5, 0.375, 0.75, 0.125, 0.75, 0.625, 0.5, 0.875, 0.5, 0.875, 0.75, 0.625, 0.75])
me_cube_027.materials.append(mat_material_017)
me_cube_027.update()
me_cube_028 = bpy.data.meshes.new('Cube.028')
me_cube_028.from_pydata([(-1.0, -1.0, -1.0), (-31.96, 1.0, 0.2546), (-1.0, -1.0, 1.0), (31.39, 1.0, -0.3126), (-1.0, 1.0, -1.0), (-31.96, -1.0, 0.2546), (-1.0, 1.0, 1.0), (31.39, -1.0, -0.3126), (1.0, -1.0, -1.0), (-31.39, 1.0, 0.3126), (1.0, -1.0, 1.0), (31.96, 1.0, -0.2546), (1.0, 1.0, -1.0), (-31.39, -1.0, 0.3126), (1.0, 1.0, 1.0), (31.96, -1.0, -0.2546), (-1.0, -1.0, -0.02261), (-1.0, -1.0, 0.04052), (-1.0, 1.0, 0.04052), (-1.0, 1.0, -0.02261), (1.0, 1.0, 0.02262), (1.0, 1.0, -0.04052), (1.0, -1.0, -0.04052), (1.0, -1.0, 0.02262)], [], [(2, 6, 4, 0, 16, 19, 18, 17), (4, 6, 14, 12), (22, 8, 12, 14, 10, 23, 20, 21), (23, 10, 2, 17), (16, 0, 8, 22), (4, 12, 8, 0), (14, 6, 2, 10), (21, 3, 7, 5, 1, 19, 16, 22), (5, 7, 15, 13), (9, 13, 15, 11, 20, 23, 17, 18), (3, 21, 20, 11), (9, 18, 19, 1), (5, 13, 9, 1), (15, 7, 3, 11)])
_uv = me_cube_028.uv_layers.new(name='UVMap')
_uv.uv.foreach_set('vector', [0.625, 0.0, 0.625, 0.25, 0.375, 0.25, 0.375, 0.0, 0.4972, 0.0, 0.4972, 0.25, 0.5051, 0.25, 0.5051, 0.0, 0.375, 0.25, 0.625, 0.25, 0.625, 0.5, 0.375, 0.5, 0.4949, 0.75, 0.375, 0.75, 0.375, 0.5, 0.625, 0.5, 0.625, 0.75, 0.5028, 0.75, 0.5028, 0.5, 0.4949, 0.5, 0.5028, 0.75, 0.625, 0.75, 0.625, 1.0, 0.5051, 1.0, 0.4972, 1.0, 0.375, 1.0, 0.375, 0.75, 0.4949, 0.75, 0.125, 0.5, 0.375, 0.5, 0.375, 0.75, 0.125, 0.75, 0.625, 0.5, 0.875, 0.5, 0.875, 0.75, 0.625, 0.75, 0.5051, 0.0, 0.625, 0.0, 0.625, 0.25, 0.375, 0.25, 0.375, 0.0, 0.4972, 0.0, 0.4972, 0.25, 0.5051, 0.25, 0.375, 0.25, 0.625, 0.25, 0.625, 0.5, 0.375, 0.5, 0.375, 0.75, 0.375, 0.5, 0.625, 0.5, 0.625, 0.75, 0.5028, 0.75, 0.5028, 0.5, 0.4949, 0.5, 0.4949, 0.75, 0.625, 1.0, 0.5051, 1.0, 0.5028, 0.75, 0.625, 0.75, 0.375, 0.75, 0.4949, 0.75, 0.4972, 1.0, 0.375, 1.0, 0.125, 0.5, 0.375, 0.5, 0.375, 0.75, 0.125, 0.75, 0.625, 0.5, 0.875, 0.5, 0.875, 0.75, 0.625, 0.75])
me_cube_028.materials.append(mat_material_018)
me_cube_028.update()
me_cube_029 = bpy.data.meshes.new('Cube.029')
me_cube_029.from_pydata([(-1.0, -1.0, -1.0), (-31.96, 1.0, 0.2546), (-1.0, -1.0, 1.0), (31.39, 1.0, -0.3126), (-1.0, 1.0, -1.0), (-31.96, -1.0, 0.2546), (-1.0, 1.0, 1.0), (31.39, -1.0, -0.3126), (1.0, -1.0, -1.0), (-31.39, 1.0, 0.3126), (1.0, -1.0, 1.0), (31.96, 1.0, -0.2546), (1.0, 1.0, -1.0), (-31.39, -1.0, 0.3126), (1.0, 1.0, 1.0), (31.96, -1.0, -0.2546), (-1.0, -1.0, -0.02261), (-1.0, -1.0, 0.04052), (-1.0, 1.0, 0.04052), (-1.0, 1.0, -0.02261), (1.0, 1.0, 0.02262), (1.0, 1.0, -0.04052), (1.0, -1.0, -0.04052), (1.0, -1.0, 0.02262)], [], [(2, 6, 4, 0, 16, 19, 18, 17), (4, 6, 14, 12), (22, 8, 12, 14, 10, 23, 20, 21), (23, 10, 2, 17), (16, 0, 8, 22), (4, 12, 8, 0), (14, 6, 2, 10), (21, 3, 7, 5, 1, 19, 16, 22), (5, 7, 15, 13), (9, 13, 15, 11, 20, 23, 17, 18), (3, 21, 20, 11), (9, 18, 19, 1), (5, 13, 9, 1), (15, 7, 3, 11)])
_uv = me_cube_029.uv_layers.new(name='UVMap')
_uv.uv.foreach_set('vector', [0.625, 0.0, 0.625, 0.25, 0.375, 0.25, 0.375, 0.0, 0.4972, 0.0, 0.4972, 0.25, 0.5051, 0.25, 0.5051, 0.0, 0.375, 0.25, 0.625, 0.25, 0.625, 0.5, 0.375, 0.5, 0.4949, 0.75, 0.375, 0.75, 0.375, 0.5, 0.625, 0.5, 0.625, 0.75, 0.5028, 0.75, 0.5028, 0.5, 0.4949, 0.5, 0.5028, 0.75, 0.625, 0.75, 0.625, 1.0, 0.5051, 1.0, 0.4972, 1.0, 0.375, 1.0, 0.375, 0.75, 0.4949, 0.75, 0.125, 0.5, 0.375, 0.5, 0.375, 0.75, 0.125, 0.75, 0.625, 0.5, 0.875, 0.5, 0.875, 0.75, 0.625, 0.75, 0.5051, 0.0, 0.625, 0.0, 0.625, 0.25, 0.375, 0.25, 0.375, 0.0, 0.4972, 0.0, 0.4972, 0.25, 0.5051, 0.25, 0.375, 0.25, 0.625, 0.25, 0.625, 0.5, 0.375, 0.5, 0.375, 0.75, 0.375, 0.5, 0.625, 0.5, 0.625, 0.75, 0.5028, 0.75, 0.5028, 0.5, 0.4949, 0.5, 0.4949, 0.75, 0.625, 1.0, 0.5051, 1.0, 0.5028, 0.75, 0.625, 0.75, 0.375, 0.75, 0.4949, 0.75, 0.4972, 1.0, 0.375, 1.0, 0.125, 0.5, 0.375, 0.5, 0.375, 0.75, 0.125, 0.75, 0.625, 0.5, 0.875, 0.5, 0.875, 0.75, 0.625, 0.75])
me_cube_029.materials.append(mat_material_019)
me_cube_029.update()
me_cube_030 = bpy.data.meshes.new('Cube.030')
me_cube_030.from_pydata([(-1.0, -1.0, -1.0), (-1.0, -1.0, 1.0), (-1.0, 1.0, 1.0), (-0.9079, -1.0, -1.0), (-0.9079, -1.0, 1.0), (-0.9079, 1.0, 1.0)], [], [(3, 5, 4), (1, 2, 0), (5, 3, 0, 2), (3, 4, 1, 0), (5, 2, 1, 4)])
_uv = me_cube_030.uv_layers.new(name='UVMap')
_uv.uv.foreach_set('vector', [0.08398, 0.4941, 0.334, 0.2754, 0.334, 0.4961, 0.3555, 0.4955, 0.3555, 0.2764, 0.6035, 0.4984, 0.3691, 0.2588, 0.3545, 0.2744, 0.6035, 0.4971, 0.6152, 0.4834, 0.08301, 0.4951, 0.333, 0.4951, 0.334, 0.5205, 0.08301, 0.5205, 0.334, 0.2754, 0.3555, 0.2764, 0.3555, 0.4955, 0.334, 0.4961])
me_cube_030.materials.append(mat_material_020)
me_cube_030.update()
me_cube_031 = bpy.data.meshes.new('Cube.031')
me_cube_031.from_pydata([(-1.0, -1.0, -1.0), (-1.0, -1.0, 1.0), (-1.0, 1.0, 1.0), (-0.9079, -1.0, -1.0), (-0.9079, -1.0, 1.0), (-0.9079, 1.0, 1.0)], [], [(3, 5, 4), (1, 2, 0), (5, 3, 0, 2), (3, 4, 1, 0), (5, 2, 1, 4)])
_uv = me_cube_031.uv_layers.new(name='UVMap')
_uv.uv.foreach_set('vector', [0.08398, 0.4941, 0.334, 0.2754, 0.334, 0.4961, 0.3555, 0.4955, 0.3555, 0.2764, 0.6035, 0.4984, 0.3691, 0.2588, 0.3545, 0.2744, 0.6035, 0.4971, 0.6152, 0.4834, 0.08301, 0.4951, 0.333, 0.4951, 0.334, 0.5205, 0.08301, 0.5205, 0.334, 0.2754, 0.3555, 0.2764, 0.3555, 0.4955, 0.334, 0.4961])
me_cube_031.materials.append(mat_cobwebmat)
me_cube_031.update()
me_cube_032 = bpy.data.meshes.new('Cube.032')
me_cube_032.from_pydata([(-1.0, -1.0, -1.0), (-1.0, -1.0, 1.0), (-1.0, 1.0, 1.0), (-0.9079, -1.0, -1.0), (-0.9079, -1.0, 1.0), (-0.9079, 1.0, 1.0)], [], [(3, 5, 4), (1, 2, 0), (5, 3, 0, 2), (3, 4, 1, 0), (5, 2, 1, 4)])
_uv = me_cube_032.uv_layers.new(name='UVMap')
_uv.uv.foreach_set('vector', [0.08398, 0.4941, 0.334, 0.2754, 0.334, 0.4961, 0.3555, 0.4955, 0.3555, 0.2764, 0.6035, 0.4984, 0.3691, 0.2588, 0.3545, 0.2744, 0.6035, 0.4971, 0.6152, 0.4834, 0.08301, 0.4951, 0.333, 0.4951, 0.334, 0.5205, 0.08301, 0.5205, 0.334, 0.2754, 0.3555, 0.2764, 0.3555, 0.4955, 0.334, 0.4961])
me_cube_032.materials.append(mat_material_021)
me_cube_032.update()
me_cube_033 = bpy.data.meshes.new('Cube.033')
me_cube_033.from_pydata([(-1.0, -1.0, -1.0), (-1.0, -1.0, 1.0), (-1.0, 1.0, 1.0), (-0.9079, -1.0, -1.0), (-0.9079, -1.0, 1.0), (-0.9079, 1.0, 1.0)], [], [(3, 5, 4), (1, 2, 0), (5, 3, 0, 2), (3, 4, 1, 0), (5, 2, 1, 4)])
_uv = me_cube_033.uv_layers.new(name='UVMap')
_uv.uv.foreach_set('vector', [0.08398, 0.4941, 0.334, 0.2754, 0.334, 0.4961, 0.3555, 0.4955, 0.3555, 0.2764, 0.6035, 0.4984, 0.3691, 0.2588, 0.3545, 0.2744, 0.6035, 0.4971, 0.6152, 0.4834, 0.08301, 0.4951, 0.333, 0.4951, 0.334, 0.5205, 0.08301, 0.5205, 0.334, 0.2754, 0.3555, 0.2764, 0.3555, 0.4955, 0.334, 0.4961])
me_cube_033.materials.append(mat_material_022)
me_cube_033.update()
me_cube_034 = bpy.data.meshes.new('Cube.034')
me_cube_034.from_pydata([(-1.0, -1.0, -1.0), (-1.0, -1.0, 1.0), (-1.0, 1.0, 1.0), (-0.9079, -1.0, -1.0), (-0.9079, -1.0, 1.0), (-0.9079, 1.0, 1.0)], [], [(3, 5, 4), (1, 2, 0), (5, 3, 0, 2), (3, 4, 1, 0), (5, 2, 1, 4)])
_uv = me_cube_034.uv_layers.new(name='UVMap')
_uv.uv.foreach_set('vector', [0.08398, 0.4941, 0.334, 0.2754, 0.334, 0.4961, 0.3555, 0.4955, 0.3555, 0.2764, 0.6035, 0.4984, 0.3691, 0.2588, 0.3545, 0.2744, 0.6035, 0.4971, 0.6152, 0.4834, 0.08301, 0.4951, 0.333, 0.4951, 0.334, 0.5205, 0.08301, 0.5205, 0.334, 0.2754, 0.3555, 0.2764, 0.3555, 0.4955, 0.334, 0.4961])
me_cube_034.materials.append(mat_material_023)
me_cube_034.update()
me_cube = bpy.data.meshes.new('Cube')
me_cube.from_pydata([(1.0, 1.0, 1.0), (1.0, 1.0, -1.0), (1.0, -1.0, 1.0), (1.0, -1.0, -1.0), (-1.0, 1.0, 1.0), (-1.0, 1.0, -1.0), (-1.0, -1.0, 1.0), (-1.0, -1.0, -1.0)], [], [(0, 4, 6, 2), (3, 2, 6, 7), (7, 6, 4, 5), (5, 1, 3, 7), (1, 0, 2, 3), (5, 4, 0, 1)])
_uv = me_cube.uv_layers.new(name='UVMap')
_uv.uv.foreach_set('vector', [0.625, 0.5, 0.875, 0.5, 0.875, 0.75, 0.625, 0.75, 0.375, 0.75, 0.625, 0.75, 0.625, 1.0, 0.375, 1.0, 0.375, 0.0, 0.625, 0.0, 0.625, 0.25, 0.375, 0.25, 0.125, 0.5, 0.375, 0.5, 0.375, 0.75, 0.125, 0.75, 0.375, 0.5, 0.625, 0.5, 0.625, 0.75, 0.375, 0.75, 0.375, 0.25, 0.625, 0.25, 0.625, 0.5, 0.375, 0.5])
me_cube.materials.append(mat_material)
me_cube.use_mirror_vertex_groups = False
me_cube.update()
me_cube_001 = bpy.data.meshes.new('Cube.001')
me_cube_001.from_pydata([(1.0, 1.0, 1.0), (1.0, 1.0, -1.0), (1.0, -1.0, 1.0), (1.0, -1.0, -1.0), (-1.0, 1.0, 1.0), (-1.0, 1.0, -1.0), (-1.0, -1.0, 1.0), (-1.0, -1.0, -1.0)], [], [(0, 4, 6, 2), (3, 2, 6, 7), (7, 6, 4, 5), (5, 1, 3, 7), (1, 0, 2, 3), (5, 4, 0, 1)])
_uv = me_cube_001.uv_layers.new(name='UVMap')
_uv.uv.foreach_set('vector', [0.625, 0.5, 0.875, 0.5, 0.875, 0.75, 0.625, 0.75, 0.375, 0.75, 0.625, 0.75, 0.625, 1.0, 0.375, 1.0, 0.375, 0.0, 0.625, 0.0, 0.625, 0.25, 0.375, 0.25, 0.125, 0.5, 0.375, 0.5, 0.375, 0.75, 0.125, 0.75, 0.375, 0.5, 0.625, 0.5, 0.625, 0.75, 0.375, 0.75, 0.375, 0.25, 0.625, 0.25, 0.625, 0.5, 0.375, 0.5])
me_cube_001.materials.append(mat_material_001)
me_cube_001.use_mirror_vertex_groups = False
me_cube_001.use_paint_bone_selection = False
me_cube_001.use_paint_mask = True
me_cube_001.update()
me_cube_002 = bpy.data.meshes.new('Cube.002')
me_cube_002.from_pydata([(1.0, 1.0, 1.0), (1.0, 1.0, -1.0), (1.0, -1.0, 1.0), (1.0, -1.0, -1.0), (-1.0, 1.0, 1.0), (-1.0, 1.0, -1.0), (-1.0, -1.0, 1.0), (-1.0, -1.0, -1.0)], [], [(0, 4, 6, 2), (3, 2, 6, 7), (7, 6, 4, 5), (5, 1, 3, 7), (1, 0, 2, 3), (5, 4, 0, 1)])
_uv = me_cube_002.uv_layers.new(name='UVMap')
_uv.uv.foreach_set('vector', [0.625, 0.5, 0.875, 0.5, 0.875, 0.75, 0.625, 0.75, 0.375, 0.75, 0.625, 0.75, 0.625, 1.0, 0.375, 1.0, 0.375, 0.0, 0.625, 0.0, 0.625, 0.25, 0.375, 0.25, 0.125, 0.5, 0.375, 0.5, 0.375, 0.75, 0.125, 0.75, 0.375, 0.5, 0.625, 0.5, 0.625, 0.75, 0.375, 0.75, 0.375, 0.25, 0.625, 0.25, 0.625, 0.5, 0.375, 0.5])
me_cube_002.materials.append(mat_material_002)
me_cube_002.use_mirror_vertex_groups = False
me_cube_002.update()
me_cube_003 = bpy.data.meshes.new('Cube.003')
me_cube_003.from_pydata([(1.0, 1.0, 1.0), (1.0, 1.0, -1.0), (1.0, -1.0, 1.0), (1.0, -1.0, -1.0), (-1.0, 1.0, 1.0), (-1.0, 1.0, -1.0), (-1.0, -1.0, 1.0), (-1.0, -1.0, -1.0)], [], [(0, 4, 6, 2), (3, 2, 6, 7), (7, 6, 4, 5), (5, 1, 3, 7), (1, 0, 2, 3), (5, 4, 0, 1)])
_uv = me_cube_003.uv_layers.new(name='UVMap')
_uv.uv.foreach_set('vector', [0.625, 0.5, 0.875, 0.5, 0.875, 0.75, 0.625, 0.75, 0.375, 0.75, 0.625, 0.75, 0.625, 1.0, 0.375, 1.0, 0.375, 0.0, 0.625, 0.0, 0.625, 0.25, 0.375, 0.25, 0.125, 0.5, 0.375, 0.5, 0.375, 0.75, 0.125, 0.75, 0.375, 0.5, 0.625, 0.5, 0.625, 0.75, 0.375, 0.75, 0.375, 0.25, 0.625, 0.25, 0.625, 0.5, 0.375, 0.5])
me_cube_003.materials.append(mat_material_003)
me_cube_003.use_mirror_vertex_groups = False
me_cube_003.use_paint_bone_selection = False
me_cube_003.use_paint_mask = True
me_cube_003.update()
me_cube_004 = bpy.data.meshes.new('Cube.004')
me_cube_004.from_pydata([(1.0, 1.0, 1.0), (1.0, 1.0, -1.0), (1.0, -1.0, 1.0), (1.0, -1.0, -1.0), (-1.0, 1.0, 1.0), (-1.0, 1.0, -1.0), (-1.0, -1.0, 1.0), (-1.0, -1.0, -1.0)], [], [(0, 4, 6, 2), (3, 2, 6, 7), (7, 6, 4, 5), (5, 1, 3, 7), (1, 0, 2, 3), (5, 4, 0, 1)])
_uv = me_cube_004.uv_layers.new(name='UVMap')
_uv.uv.foreach_set('vector', [0.625, 0.5, 0.875, 0.5, 0.875, 0.75, 0.625, 0.75, 0.375, 0.75, 0.625, 0.75, 0.625, 1.0, 0.375, 1.0, 0.375, 0.0, 0.625, 0.0, 0.625, 0.25, 0.375, 0.25, 0.125, 0.5, 0.375, 0.5, 0.375, 0.75, 0.125, 0.75, 0.375, 0.5, 0.625, 0.5, 0.625, 0.75, 0.375, 0.75, 0.375, 0.25, 0.625, 0.25, 0.625, 0.5, 0.375, 0.5])
me_cube_004.materials.append(mat_material_004)
me_cube_004.use_mirror_vertex_groups = False
me_cube_004.update()
me_cube_005 = bpy.data.meshes.new('Cube.005')
me_cube_005.from_pydata([(1.0, 1.0, 1.0), (1.0, 1.0, -1.0), (1.0, -1.0, 1.0), (1.0, -1.0, -1.0), (-1.0, 1.0, 1.0), (-1.0, 1.0, -1.0), (-1.0, -1.0, 1.0), (-1.0, -1.0, -1.0)], [], [(0, 4, 6, 2), (3, 2, 6, 7), (7, 6, 4, 5), (5, 1, 3, 7), (1, 0, 2, 3), (5, 4, 0, 1)])
_uv = me_cube_005.uv_layers.new(name='UVMap')
_uv.uv.foreach_set('vector', [0.625, 0.5, 0.875, 0.5, 0.875, 0.75, 0.625, 0.75, 0.375, 0.75, 0.625, 0.75, 0.625, 1.0, 0.375, 1.0, 0.375, 0.0, 0.625, 0.0, 0.625, 0.25, 0.375, 0.25, 0.125, 0.5, 0.375, 0.5, 0.375, 0.75, 0.125, 0.75, 0.375, 0.5, 0.625, 0.5, 0.625, 0.75, 0.375, 0.75, 0.375, 0.25, 0.625, 0.25, 0.625, 0.5, 0.375, 0.5])
me_cube_005.materials.append(mat_material_005)
me_cube_005.use_mirror_vertex_groups = False
me_cube_005.update()
me_cube_006 = bpy.data.meshes.new('Cube.006')
me_cube_006.from_pydata([(-1.0, -1.0, -1.0), (-1.0, -1.0, 1.0), (-1.0, 1.0, -1.0), (-1.0, 1.0, 1.0), (1.0, -1.0, -1.0), (1.0, -1.0, 1.0), (1.0, 1.0, -1.0), (1.0, 1.0, 1.0)], [], [(0, 1, 3, 2), (2, 3, 7, 6), (6, 7, 5, 4), (4, 5, 1, 0), (2, 6, 4, 0), (7, 3, 1, 5)])
_uv = me_cube_006.uv_layers.new(name='UVMap')
_uv.uv.foreach_set('vector', [0.375, 0.0, 0.625, 0.0, 0.625, 0.25, 0.375, 0.25, 0.375, 0.25, 0.625, 0.25, 0.625, 0.5, 0.375, 0.5, 0.375, 0.5, 0.625, 0.5, 0.625, 0.75, 0.375, 0.75, 0.375, 0.75, 0.625, 0.75, 0.625, 1.0, 0.375, 1.0, 0.125, 0.5, 0.375, 0.5, 0.375, 0.75, 0.125, 0.75, 0.625, 0.5, 0.875, 0.5, 0.875, 0.75, 0.625, 0.75])
me_cube_006.materials.append(mat_material_007)
me_cube_006.update()
me_cube_007 = bpy.data.meshes.new('Cube.007')
me_cube_007.from_pydata([(-1.0, -1.0, -1.0), (-1.0, -1.0, 1.0), (-1.0, 1.0, -1.0), (-1.0, 1.0, 1.0), (1.0, -1.0, -1.0), (1.0, -1.0, 1.0), (1.0, 1.0, -1.0), (1.0, 1.0, 1.0)], [], [(0, 1, 3, 2), (2, 3, 7, 6), (6, 7, 5, 4), (4, 5, 1, 0), (2, 6, 4, 0), (7, 3, 1, 5)])
_uv = me_cube_007.uv_layers.new(name='UVMap')
_uv.uv.foreach_set('vector', [0.375, 0.0, 0.625, 0.0, 0.625, 0.25, 0.375, 0.25, 0.375, 0.25, 0.625, 0.25, 0.625, 0.5, 0.375, 0.5, 0.375, 0.5, 0.625, 0.5, 0.625, 0.75, 0.375, 0.75, 0.375, 0.75, 0.625, 0.75, 0.625, 1.0, 0.375, 1.0, 0.125, 0.5, 0.375, 0.5, 0.375, 0.75, 0.125, 0.75, 0.625, 0.5, 0.875, 0.5, 0.875, 0.75, 0.625, 0.75])
me_cube_007.materials.append(mat_material_006)
me_cube_007.update()
me_cube_008 = bpy.data.meshes.new('Cube.008')
me_cube_008.from_pydata([(-1.0, -1.0, -1.0), (-1.0, -1.0, 1.0), (-1.0, 1.0, -1.0), (-1.0, 1.0, 1.0), (1.0, -1.0, -1.0), (1.0, -1.0, 1.0), (1.0, 1.0, -1.0), (1.0, 1.0, 1.0)], [], [(0, 1, 3, 2), (2, 3, 7, 6), (6, 7, 5, 4), (4, 5, 1, 0), (2, 6, 4, 0), (7, 3, 1, 5)])
_uv = me_cube_008.uv_layers.new(name='UVMap')
_uv.uv.foreach_set('vector', [0.375, 0.0, 0.625, 0.0, 0.625, 0.25, 0.375, 0.25, 0.375, 0.25, 0.625, 0.25, 0.625, 0.5, 0.375, 0.5, 0.375, 0.5, 0.625, 0.5, 0.625, 0.75, 0.375, 0.75, 0.375, 0.75, 0.625, 0.75, 0.625, 1.0, 0.375, 1.0, 0.125, 0.5, 0.375, 0.5, 0.375, 0.75, 0.125, 0.75, 0.625, 0.5, 0.875, 0.5, 0.875, 0.75, 0.625, 0.75])
me_cube_008.materials.append(mat_material_011)
me_cube_008.update()
me_cube_009 = bpy.data.meshes.new('Cube.009')
me_cube_009.from_pydata([(-1.0, -1.0, -1.0), (-1.0, -1.0, 1.0), (-1.0, 1.0, -1.0), (-1.0, 1.0, 1.0), (1.0, -1.0, -1.0), (1.0, -1.0, 1.0), (1.0, 1.0, -1.0), (1.0, 1.0, 1.0)], [], [(0, 1, 3, 2), (2, 3, 7, 6), (6, 7, 5, 4), (4, 5, 1, 0), (2, 6, 4, 0), (7, 3, 1, 5)])
_uv = me_cube_009.uv_layers.new(name='UVMap')
_uv.uv.foreach_set('vector', [0.375, 0.0, 0.625, 0.0, 0.625, 0.25, 0.375, 0.25, 0.375, 0.25, 0.625, 0.25, 0.625, 0.5, 0.375, 0.5, 0.375, 0.5, 0.625, 0.5, 0.625, 0.75, 0.375, 0.75, 0.375, 0.75, 0.625, 0.75, 0.625, 1.0, 0.375, 1.0, 0.125, 0.5, 0.375, 0.5, 0.375, 0.75, 0.125, 0.75, 0.625, 0.5, 0.875, 0.5, 0.875, 0.75, 0.625, 0.75])
me_cube_009.materials.append(mat_material_010)
me_cube_009.update()
me_cube_010 = bpy.data.meshes.new('Cube.010')
me_cube_010.from_pydata([(-1.0, -1.0, -1.0), (-1.0, -1.0, 1.0), (-1.0, 1.0, -1.0), (-1.0, 1.0, 1.0), (1.0, -1.0, -1.0), (1.0, -1.0, 1.0), (1.0, 1.0, -1.0), (1.0, 1.0, 1.0)], [], [(0, 1, 3, 2), (2, 3, 7, 6), (6, 7, 5, 4), (4, 5, 1, 0), (2, 6, 4, 0), (7, 3, 1, 5)])
_uv = me_cube_010.uv_layers.new(name='UVMap')
_uv.uv.foreach_set('vector', [0.375, 0.0, 0.625, 0.0, 0.625, 0.25, 0.375, 0.25, 0.375, 0.25, 0.625, 0.25, 0.625, 0.5, 0.375, 0.5, 0.375, 0.5, 0.625, 0.5, 0.625, 0.75, 0.375, 0.75, 0.375, 0.75, 0.625, 0.75, 0.625, 1.0, 0.375, 1.0, 0.125, 0.5, 0.375, 0.5, 0.375, 0.75, 0.125, 0.75, 0.625, 0.5, 0.875, 0.5, 0.875, 0.75, 0.625, 0.75])
me_cube_010.materials.append(mat_material_009)
me_cube_010.update()
me_cube_011 = bpy.data.meshes.new('Cube.011')
me_cube_011.from_pydata([(-1.0, -1.0, -1.0), (-1.0, -1.0, 1.0), (-1.0, 1.0, -1.0), (-1.0, 1.0, 1.0), (1.0, -1.0, -1.0), (1.0, -1.0, 1.0), (1.0, 1.0, -1.0), (1.0, 1.0, 1.0)], [], [(0, 1, 3, 2), (2, 3, 7, 6), (6, 7, 5, 4), (4, 5, 1, 0), (2, 6, 4, 0), (7, 3, 1, 5)])
_uv = me_cube_011.uv_layers.new(name='UVMap')
_uv.uv.foreach_set('vector', [0.375, 0.0, 0.625, 0.0, 0.625, 0.25, 0.375, 0.25, 0.375, 0.25, 0.625, 0.25, 0.625, 0.5, 0.375, 0.5, 0.375, 0.5, 0.625, 0.5, 0.625, 0.75, 0.375, 0.75, 0.375, 0.75, 0.625, 0.75, 0.625, 1.0, 0.375, 1.0, 0.125, 0.5, 0.375, 0.5, 0.375, 0.75, 0.125, 0.75, 0.625, 0.5, 0.875, 0.5, 0.875, 0.75, 0.625, 0.75])
me_cube_011.materials.append(mat_material_008)
me_cube_011.update()

# ---- objects
ob_cube_017 = bpy.data.objects.new('Cube.017', me_cube_024)
ob_cube_012 = bpy.data.objects.new('Cube.012', me_cube_025)
ob_cube_013 = bpy.data.objects.new('Cube.013', me_cube_026)
ob_cube_014 = bpy.data.objects.new('Cube.014', me_cube_027)
ob_cube_015 = bpy.data.objects.new('Cube.015', me_cube_028)
ob_cube_018 = bpy.data.objects.new('Cube.018', me_cube_029)
ob_cube_019 = bpy.data.objects.new('Cube.019', me_cube_030)
ob_cube_020 = bpy.data.objects.new('Cube.020', me_cube_031)
ob_cube_021 = bpy.data.objects.new('Cube.021', me_cube_032)
ob_cube_022 = bpy.data.objects.new('Cube.022', me_cube_033)
ob_cube_023 = bpy.data.objects.new('Cube.023', me_cube_034)
ob_cube = bpy.data.objects.new('Cube', me_cube)
ob_cube_001 = bpy.data.objects.new('Cube.001', me_cube_001)
ob_cube_002 = bpy.data.objects.new('Cube.002', me_cube_002)
ob_cube_003 = bpy.data.objects.new('Cube.003', me_cube_003)
ob_cube_004 = bpy.data.objects.new('Cube.004', me_cube_004)
ob_cube_005 = bpy.data.objects.new('Cube.005', me_cube_005)
ob_cube_006 = bpy.data.objects.new('Cube.006', me_cube_006)
ob_cube_007 = bpy.data.objects.new('Cube.007', me_cube_007)
ob_cube_008 = bpy.data.objects.new('Cube.008', me_cube_008)
ob_cube_009 = bpy.data.objects.new('Cube.009', me_cube_009)
ob_cube_010 = bpy.data.objects.new('Cube.010', me_cube_010)
ob_cube_011 = bpy.data.objects.new('Cube.011', me_cube_011)

# ---- transforms, parenting, visibility, modifiers, constraints
ob_cube_017.location = (-0.01293, -5.817, 4.825)
ob_cube_017.rotation_euler = (-0.0, -2.212, -3.142)
ob_cube_017.scale = (0.04358, -0.04194, -1.439)
ob_cube_012.location = (-0.01293, -5.817, 2.84)
ob_cube_012.rotation_euler = (-0.0, -2.212, -3.142)
ob_cube_012.scale = (0.04358, -0.04194, -1.439)
ob_cube_013.location = (-0.01293, -5.817, 0.9397)
ob_cube_013.rotation_euler = (-0.0, -2.212, -3.142)
ob_cube_013.scale = (0.04358, -0.04194, -1.439)
ob_cube_014.location = (-0.01293, 1.671, 4.825)
ob_cube_014.rotation_euler = (-0.0, -2.212, -3.142)
ob_cube_014.scale = (0.04358, -0.04194, -1.439)
ob_cube_015.location = (-0.01293, 1.671, 0.9397)
ob_cube_015.rotation_euler = (-0.0, -2.212, -3.142)
ob_cube_015.scale = (0.04358, -0.04194, -1.439)
ob_cube_018.location = (-0.01293, 1.671, 2.84)
ob_cube_018.rotation_euler = (-0.0, -2.212, -3.142)
ob_cube_018.scale = (0.04358, -0.04194, -1.439)
ob_cube_019.location = (2.046, -4.758, 2.826)
ob_cube_020.location = (0.6153, 1.176, 3.252)
ob_cube_020.rotation_euler = (0.0, -0.0, -3.142)
ob_cube_020.scale = (0.54, 0.54, 0.54)
ob_cube_021.location = (2.513, -5.433, 2.826)
ob_cube_021.rotation_euler = (-0.0, -3.142, -2.054)
ob_cube_021.scale = (1.0, 1.0, 3.033)
ob_cube_022.location = (1.706, -5.111, 4.665)
ob_cube_022.rotation_euler = (-0.0, -3.142, -3.156)
ob_cube_022.scale = (1.0, 0.3932, 0.6962)
ob_cube_023.location = (-0.0719, -0.8094, 4.665)
ob_cube_023.rotation_euler = (-0.0, -3.142, -0.1653)
ob_cube_023.scale = (1.0, 0.3932, 0.6962)
ob_cube.location = (0.0, 0.0, 1.382)
ob_cube.rotation_euler = (0.0, -0.0, -0.1564)
ob_cube.scale = (0.8971, 0.6584, 0.6584)
ob_cube.lock_rotations_4d = False
ob_cube.empty_display_type = 'ARROWS'
ob_cube.lineart.crease_threshold = 0.0
ob_cube_001.location = (0.0, -2.013, 1.382)
ob_cube_001.rotation_euler = (0.0, -0.0, 0.3638)
ob_cube_001.scale = (0.8971, 0.6584, 0.6584)
ob_cube_001.lock_rotations_4d = False
ob_cube_001.empty_display_type = 'ARROWS'
ob_cube_001.lineart.crease_threshold = 0.0
ob_cube_002.location = (0.0, -4.049, 1.382)
ob_cube_002.rotation_euler = (0.0, -0.0, -0.1871)
ob_cube_002.scale = (0.8971, 0.6584, 0.6584)
ob_cube_002.lock_rotations_4d = False
ob_cube_002.empty_display_type = 'ARROWS'
ob_cube_002.lineart.crease_threshold = 0.0
ob_cube_003.location = (0.0, -4.049, 4.649)
ob_cube_003.rotation_euler = (0.0, -0.0, -0.004644)
ob_cube_003.scale = (0.8971, 0.6584, 0.6584)
ob_cube_003.lock_rotations_4d = False
ob_cube_003.empty_display_type = 'ARROWS'
ob_cube_003.lineart.crease_threshold = 0.0
ob_cube_004.location = (0.0, -2.013, 4.649)
ob_cube_004.rotation_euler = (0.0, -0.0, 0.04649)
ob_cube_004.scale = (0.8971, 0.6584, 0.6584)
ob_cube_004.lock_rotations_4d = False
ob_cube_004.empty_display_type = 'ARROWS'
ob_cube_004.lineart.crease_threshold = 0.0
ob_cube_005.location = (0.0, 0.0, 4.649)
ob_cube_005.rotation_euler = (0.0, -0.0, 0.142)
ob_cube_005.scale = (0.8971, 0.6584, 0.6584)
ob_cube_005.lock_rotations_4d = False
ob_cube_005.empty_display_type = 'ARROWS'
ob_cube_005.lineart.crease_threshold = 0.0
ob_cube_006.location = (0.0, -2.073, 0.6572)
ob_cube_006.scale = (1.149, 3.738, -0.1007)
ob_cube_007.location = (0.0, -2.073, 3.889)
ob_cube_007.scale = (1.149, 3.738, -0.1007)
ob_cube_008.location = (1.144, -5.817, 2.881)
ob_cube_008.scale = (0.0951, -0.09153, -3.141)
ob_cube_009.location = (-1.157, -5.817, 2.881)
ob_cube_009.scale = (0.0951, -0.09153, -3.141)
ob_cube_010.location = (-1.157, 1.671, 2.881)
ob_cube_010.scale = (0.0951, -0.09153, -3.141)
ob_cube_011.location = (1.144, 1.671, 2.881)
ob_cube_011.scale = (0.0951, -0.09153, -3.141)

# ---- collection membership
scene.collection.objects.link(ob_cube_017)
scene.collection.objects.link(ob_cube_012)
scene.collection.objects.link(ob_cube_013)
scene.collection.objects.link(ob_cube_014)
scene.collection.objects.link(ob_cube_015)
scene.collection.objects.link(ob_cube_018)
scene.collection.objects.link(ob_cube_019)
scene.collection.objects.link(ob_cube_020)
scene.collection.objects.link(ob_cube_021)
scene.collection.objects.link(ob_cube_022)
scene.collection.objects.link(ob_cube_023)
col_collection.objects.link(ob_cube)
col_collection.objects.link(ob_cube_001)
col_collection.objects.link(ob_cube_002)
col_collection.objects.link(ob_cube_003)
col_collection.objects.link(ob_cube_004)
col_collection.objects.link(ob_cube_005)
col_collection.objects.link(ob_cube_006)
col_collection.objects.link(ob_cube_007)
col_collection.objects.link(ob_cube_008)
col_collection.objects.link(ob_cube_009)
col_collection.objects.link(ob_cube_010)
col_collection.objects.link(ob_cube_011)

# ---- scene / render settings (as saved in the file)
scene.frame_start = 1; scene.frame_end = 250; scene.frame_set(1)
scene.render.engine = 'BLENDER_EEVEE_NEXT'
scene.render.bake_bias = 0.0
scene.render.bake_samples = 0
scene.cycles.sampling_pattern = 'TABULATED_SOBOL'
scene.eevee.use_volume_custom_range = False
bpy.context.view_layer.update()

# ---- added for rendering (the .blend has no active camera and no usable light): camera, sun
cam_auto = bpy.data.cameras.new('AutoCamera')
cam_auto.lens = 50.0
cam_auto.sensor_width = 36.0
cam_auto.clip_end = 1000.0
ob_auto_camera = bpy.data.objects.new('AutoCamera', cam_auto)
scene.collection.objects.link(ob_auto_camera)
ob_auto_camera.location = (12.1647, -16.5211, 12.2229)
ob_auto_camera.rotation_euler = (1.09748, -7.21219e-08, 0.694738)
scene.camera = ob_auto_camera
light_auto_sun = bpy.data.lights.new('AutoSun', 'SUN')
light_auto_sun.energy = 3.0
light_auto_sun.angle = 0.0523599
ob_auto_sun = bpy.data.objects.new('AutoSun', light_auto_sun)
scene.collection.objects.link(ob_auto_sun)
ob_auto_sun.rotation_euler = (0.872665, 0.174533, 0.523599)
bpy.context.view_layer.update()
